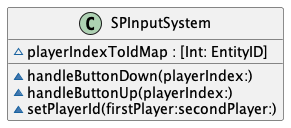

The diagram above was rendered by PlantUML. Its source (embedded in the PNG):
@startuml
' STYLE START
hide empty members

skinparam shadowing false
<style>
document {
  BackgroundColor transparent
  Margin 0
}
</style>
' STYLE END

class SPInputSystem { 
  ~playerIndexToIdMap : [Int: EntityID]
  ~handleButtonDown(playerIndex:)
  ~handleButtonUp(playerIndex:)
  ~setPlayerId(firstPlayer:secondPlayer:)
}

@enduml